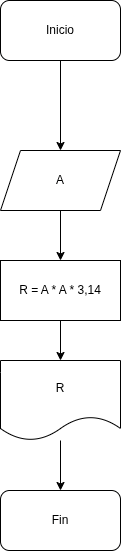

The diagram above was exported from draw.io. Its source (the exported page's mxGraphModel, read from the mxfile embedded in the PNG):
<mxGraphModel dx="956" dy="577" grid="1" gridSize="10" guides="1" tooltips="1" connect="1" arrows="1" fold="1" page="1" pageScale="1" pageWidth="850" pageHeight="1100" math="0" shadow="0">
  <root>
    <mxCell id="0" />
    <mxCell id="1" parent="0" />
    <mxCell id="SFCRbnl2xoY3nibKWh_D-3" edge="1" parent="1" source="SFCRbnl2xoY3nibKWh_D-1" style="edgeStyle=orthogonalEdgeStyle;rounded=0;orthogonalLoop=1;jettySize=auto;html=1;" target="SFCRbnl2xoY3nibKWh_D-2" value="">
      <mxGeometry relative="1" as="geometry" />
    </mxCell>
    <mxCell id="SFCRbnl2xoY3nibKWh_D-1" parent="1" style="rounded=1;whiteSpace=wrap;html=1;" value="Inicio" vertex="1">
      <mxGeometry height="60" width="120" x="365" y="90" as="geometry" />
    </mxCell>
    <mxCell id="SFCRbnl2xoY3nibKWh_D-5" edge="1" parent="1" source="SFCRbnl2xoY3nibKWh_D-2" style="edgeStyle=orthogonalEdgeStyle;rounded=0;orthogonalLoop=1;jettySize=auto;html=1;" target="SFCRbnl2xoY3nibKWh_D-4" value="">
      <mxGeometry relative="1" as="geometry" />
    </mxCell>
    <mxCell id="SFCRbnl2xoY3nibKWh_D-2" parent="1" style="shape=parallelogram;perimeter=parallelogramPerimeter;whiteSpace=wrap;html=1;fixedSize=1;" value="A" vertex="1">
      <mxGeometry height="60" width="120" x="365" y="240" as="geometry" />
    </mxCell>
    <mxCell id="SFCRbnl2xoY3nibKWh_D-4" parent="1" style="rounded=0;whiteSpace=wrap;html=1;" value="R = A * A * 3,14" vertex="1">
      <mxGeometry height="60" width="120" x="365" y="350" as="geometry" />
    </mxCell>
    <mxCell id="SFCRbnl2xoY3nibKWh_D-14" edge="1" parent="1" source="SFCRbnl2xoY3nibKWh_D-6" style="edgeStyle=orthogonalEdgeStyle;rounded=0;orthogonalLoop=1;jettySize=auto;html=1;" target="SFCRbnl2xoY3nibKWh_D-8" value="">
      <mxGeometry relative="1" as="geometry" />
    </mxCell>
    <mxCell id="SFCRbnl2xoY3nibKWh_D-6" parent="1" style="shape=document;whiteSpace=wrap;html=1;boundedLbl=1;" value="R" vertex="1">
      <mxGeometry height="80" width="120" x="365" y="450" as="geometry" />
    </mxCell>
    <mxCell id="SFCRbnl2xoY3nibKWh_D-8" parent="1" style="rounded=1;whiteSpace=wrap;html=1;" value="Fin" vertex="1">
      <mxGeometry height="60" width="120" x="365" y="580" as="geometry" />
    </mxCell>
    <mxCell id="SFCRbnl2xoY3nibKWh_D-13" edge="1" parent="1" source="SFCRbnl2xoY3nibKWh_D-4" style="edgeStyle=orthogonalEdgeStyle;rounded=0;orthogonalLoop=1;jettySize=auto;html=1;" value="">
      <mxGeometry relative="1" as="geometry">
        <mxPoint x="425" y="410" as="sourcePoint" />
        <mxPoint x="425" y="450" as="targetPoint" />
      </mxGeometry>
    </mxCell>
  </root>
</mxGraphModel>